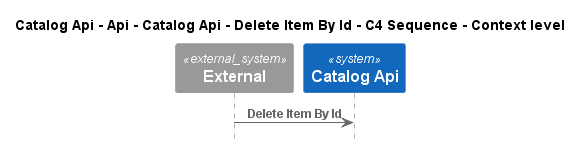

The diagram above was rendered by PlantUML. Its source (embedded in the PNG):
@startuml
!pragma layout smetana
!include ..\..\..\..\..\..\..\..\.c4s\C4_Sequence.puml

title Catalog Api - Api - Catalog Api - Delete Item By Id - C4 Sequence - Context level

System_Ext(C4InterFlow.SoftwareSystems.ExternalSystem, "External", "")
System(dotnet.eShop.Architecture.SoftwareSystems.CatalogApi, "Catalog Api", "")

Rel(C4InterFlow.SoftwareSystems.ExternalSystem, dotnet.eShop.Architecture.SoftwareSystems.CatalogApi, "Delete Item By Id")


@enduml